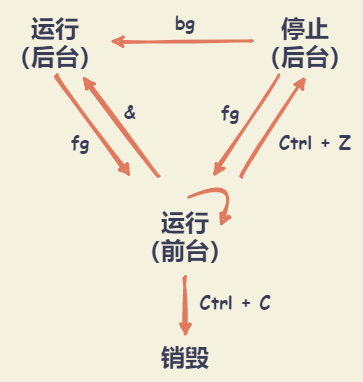

The diagram above was exported from draw.io. Its source (the exported page's mxGraphModel, read from the mxfile embedded in the PNG):
<mxGraphModel dx="967" dy="779" grid="1" gridSize="10" guides="1" tooltips="1" connect="1" arrows="1" fold="1" page="1" pageScale="1" pageWidth="827" pageHeight="1169" background="#F4F1DE" math="0" shadow="0">
  <root>
    <mxCell id="0" />
    <mxCell id="1" parent="0" />
    <mxCell id="17" value="&lt;font face=&quot;Comic Sans MS&quot; style=&quot;font-size: 24px&quot;&gt;&lt;b&gt;运行&lt;br&gt;（后台）&lt;/b&gt;&lt;/font&gt;" style="text;html=1;strokeColor=none;fillColor=none;align=center;verticalAlign=middle;whiteSpace=wrap;fontColor=#393C56;sketch=1;rounded=1;" vertex="1" parent="1">
      <mxGeometry x="40" y="46" width="110" height="70" as="geometry" />
    </mxCell>
    <mxCell id="18" value="&lt;font face=&quot;Comic Sans MS&quot; style=&quot;font-size: 24px&quot;&gt;&lt;b&gt;停止&lt;br&gt;（后台）&lt;/b&gt;&lt;/font&gt;" style="text;html=1;strokeColor=none;fillColor=none;align=center;verticalAlign=middle;whiteSpace=wrap;fontColor=#393C56;sketch=1;rounded=1;" vertex="1" parent="1">
      <mxGeometry x="290" y="46" width="110" height="70" as="geometry" />
    </mxCell>
    <mxCell id="19" value="&lt;font face=&quot;Comic Sans MS&quot; style=&quot;font-size: 24px&quot;&gt;&lt;b&gt;运行&lt;br&gt;（前台）&lt;/b&gt;&lt;/font&gt;" style="text;html=1;strokeColor=none;fillColor=none;align=center;verticalAlign=bottom;whiteSpace=wrap;fontColor=#393C56;sketch=1;rounded=1;spacingBottom=10;" vertex="1" parent="1">
      <mxGeometry x="170" y="216" width="110" height="100" as="geometry" />
    </mxCell>
    <mxCell id="21" value="" style="endArrow=classic;html=1;strokeColor=#E07A5F;fillColor=#F2CC8F;fontColor=#393C56;strokeWidth=3;exitX=0.25;exitY=1;exitDx=0;exitDy=0;entryX=0.75;entryY=0;entryDx=0;entryDy=0;sketch=1;curved=1;labelBackgroundColor=#F4F1DE;" edge="1" parent="1" source="18" target="19">
      <mxGeometry width="50" height="50" relative="1" as="geometry">
        <mxPoint x="335" y="296" as="sourcePoint" />
        <mxPoint x="400" y="196" as="targetPoint" />
      </mxGeometry>
    </mxCell>
    <mxCell id="22" value="" style="endArrow=classic;html=1;strokeColor=#E07A5F;fillColor=#F2CC8F;fontColor=#393C56;strokeWidth=3;entryX=0.75;entryY=1;entryDx=0;entryDy=0;sketch=1;curved=1;labelBackgroundColor=#F4F1DE;exitX=0.25;exitY=0;exitDx=0;exitDy=0;" edge="1" parent="1" source="19" target="17">
      <mxGeometry width="50" height="50" relative="1" as="geometry">
        <mxPoint x="225" y="156" as="sourcePoint" />
        <mxPoint x="115" y="176" as="targetPoint" />
      </mxGeometry>
    </mxCell>
    <mxCell id="23" value="" style="endArrow=classic;html=1;strokeColor=#E07A5F;fillColor=#F2CC8F;fontColor=#393C56;strokeWidth=3;exitX=1;exitY=0;exitDx=0;exitDy=0;entryX=0.5;entryY=1;entryDx=0;entryDy=0;sketch=1;curved=1;labelBackgroundColor=#F4F1DE;" edge="1" parent="1" source="19" target="18">
      <mxGeometry width="50" height="50" relative="1" as="geometry">
        <mxPoint x="327.5" y="126" as="sourcePoint" />
        <mxPoint x="262.5" y="226" as="targetPoint" />
      </mxGeometry>
    </mxCell>
    <mxCell id="24" value="" style="endArrow=classic;html=1;strokeColor=#E07A5F;fillColor=#F2CC8F;fontColor=#393C56;strokeWidth=3;exitX=0.5;exitY=1;exitDx=0;exitDy=0;entryX=0;entryY=0;entryDx=0;entryDy=0;sketch=1;curved=1;labelBackgroundColor=#F4F1DE;" edge="1" parent="1" source="17" target="19">
      <mxGeometry width="50" height="50" relative="1" as="geometry">
        <mxPoint x="105" y="266" as="sourcePoint" />
        <mxPoint x="30" y="166" as="targetPoint" />
      </mxGeometry>
    </mxCell>
    <mxCell id="25" value="" style="endArrow=classic;html=1;strokeColor=#E07A5F;fillColor=#F2CC8F;fontColor=#393C56;strokeWidth=3;exitX=0;exitY=0.5;exitDx=0;exitDy=0;entryX=1;entryY=0.5;entryDx=0;entryDy=0;sketch=1;curved=1;labelBackgroundColor=#F4F1DE;" edge="1" parent="1" source="18" target="17">
      <mxGeometry width="50" height="50" relative="1" as="geometry">
        <mxPoint x="192.5" y="116" as="sourcePoint" />
        <mxPoint x="257.5" y="16" as="targetPoint" />
      </mxGeometry>
    </mxCell>
    <mxCell id="26" value="&lt;font face=&quot;Comic Sans MS&quot; style=&quot;font-size: 24px&quot;&gt;&lt;b&gt;销毁&lt;br&gt;&lt;/b&gt;&lt;/font&gt;" style="text;html=1;strokeColor=none;fillColor=none;align=center;verticalAlign=middle;whiteSpace=wrap;fontColor=#393C56;sketch=1;rounded=1;" vertex="1" parent="1">
      <mxGeometry x="170" y="376" width="110" height="40" as="geometry" />
    </mxCell>
    <mxCell id="27" value="" style="endArrow=classic;html=1;strokeColor=#E07A5F;fillColor=#F2CC8F;fontColor=#393C56;strokeWidth=3;exitX=0.5;exitY=1;exitDx=0;exitDy=0;sketch=1;curved=1;labelBackgroundColor=#F4F1DE;" edge="1" parent="1" source="19" target="26">
      <mxGeometry width="50" height="50" relative="1" as="geometry">
        <mxPoint x="334" y="276" as="sourcePoint" />
        <mxPoint x="269" y="376" as="targetPoint" />
      </mxGeometry>
    </mxCell>
    <mxCell id="28" value="Ctrl + C" style="text;html=1;strokeColor=none;fillColor=none;align=center;verticalAlign=middle;whiteSpace=wrap;fontColor=#393C56;fontFamily=Comic Sans MS;fontSize=18;fontStyle=1;sketch=1;rounded=1;" vertex="1" parent="1">
      <mxGeometry x="230" y="326" width="90" height="30" as="geometry" />
    </mxCell>
    <mxCell id="30" value="Ctrl + Z" style="text;html=1;strokeColor=none;fillColor=none;align=center;verticalAlign=middle;whiteSpace=wrap;fontColor=#393C56;fontFamily=Comic Sans MS;fontSize=18;fontStyle=1;sketch=1;rounded=1;" vertex="1" parent="1">
      <mxGeometry x="310" y="166" width="90" height="30" as="geometry" />
    </mxCell>
    <mxCell id="31" value="fg" style="text;html=1;strokeColor=none;fillColor=none;align=center;verticalAlign=middle;whiteSpace=wrap;fontColor=#393C56;fontFamily=Comic Sans MS;fontSize=18;fontStyle=1;sketch=1;rounded=1;" vertex="1" parent="1">
      <mxGeometry x="250" y="136" width="40" height="30" as="geometry" />
    </mxCell>
    <mxCell id="32" value="&amp;amp;" style="text;html=1;strokeColor=none;fillColor=none;align=center;verticalAlign=middle;whiteSpace=wrap;fontColor=#393C56;fontFamily=Comic Sans MS;fontSize=18;fontStyle=1;sketch=1;rounded=1;" vertex="1" parent="1">
      <mxGeometry x="150" y="136" width="40" height="30" as="geometry" />
    </mxCell>
    <mxCell id="33" value="fg" style="text;html=1;strokeColor=none;fillColor=none;align=center;verticalAlign=middle;whiteSpace=wrap;fontColor=#393C56;fontFamily=Comic Sans MS;fontSize=18;fontStyle=1;sketch=1;rounded=1;" vertex="1" parent="1">
      <mxGeometry x="100" y="166" width="40" height="30" as="geometry" />
    </mxCell>
    <mxCell id="34" value="bg" style="text;html=1;strokeColor=none;fillColor=none;align=center;verticalAlign=middle;whiteSpace=wrap;fontColor=#393C56;fontFamily=Comic Sans MS;fontSize=18;fontStyle=1;sketch=1;rounded=1;" vertex="1" parent="1">
      <mxGeometry x="205" y="46" width="40" height="30" as="geometry" />
    </mxCell>
    <mxCell id="35" value="" style="endArrow=classic;html=1;strokeColor=#E07A5F;strokeWidth=3;fillColor=#F2CC8F;fontFamily=Comic Sans MS;fontSize=18;fontColor=#393C56;sketch=1;curved=1;labelBackgroundColor=#F4F1DE;" edge="1" parent="1">
      <mxGeometry width="50" height="50" relative="1" as="geometry">
        <mxPoint x="230" y="236" as="sourcePoint" />
        <mxPoint x="260" y="266" as="targetPoint" />
        <Array as="points">
          <mxPoint x="280" y="216" />
        </Array>
      </mxGeometry>
    </mxCell>
    <mxCell id="37" value="" style="whiteSpace=wrap;html=1;fontColor=#393C56;fillColor=none;strokeColor=none;sketch=1;rounded=1;" vertex="1" parent="1">
      <mxGeometry x="50" y="40" width="352" height="381" as="geometry" />
    </mxCell>
  </root>
</mxGraphModel>